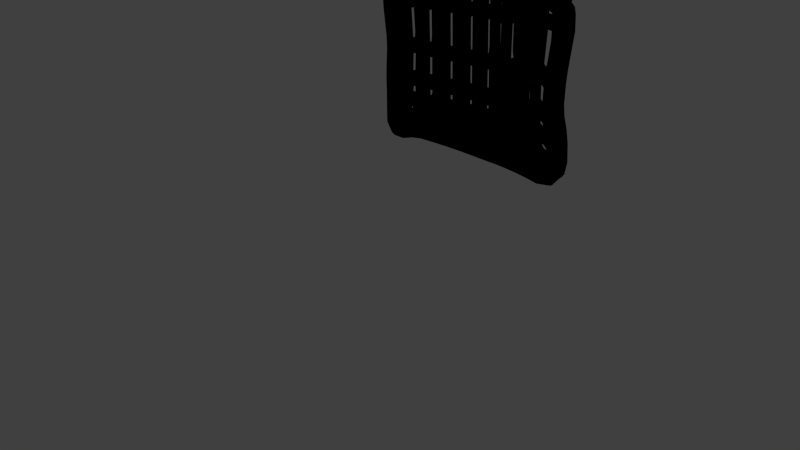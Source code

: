 # Source: bread.blend  (saved by Blender 2.76.0; exported with 4.5.12 LTS)
import bpy
from mathutils import Matrix  # noqa: F401  (used for matrix-valued properties, if any)

bpy.ops.wm.read_factory_settings(use_empty=True)
scene = bpy.context.scene
scene.name = 'Scene'

# ---- collections
col_collection_1 = bpy.data.collections.new('Collection 1'); scene.collection.children.link(col_collection_1)

# ---- materials (node trees are filled in below, after node groups)
mat_material_002 = bpy.data.materials.new('Material.002')
mat_material_002.alpha_threshold = 0.0
mat_material_002.use_transparent_shadow = False
mat_material_002.roughness = 0.5

# ---- material node trees
mat_material_002.use_nodes = True; mat_material_002.node_tree.nodes.clear()
_N = mat_material_002.node_tree.nodes; _L = mat_material_002.node_tree.links
n0 = _N.new('NodeUndefined'); n0.name = 'Output'; n0.location = (300, 300)
n0.inputs[1].default_value = 1.0
n1 = _N.new('NodeUndefined'); n1.name = 'Texture'; n1.location = (-341, 356)
n1.inputs[0].default_value = (0.0, 0.0, 0.0)
n2 = _N.new('NodeUndefined'); n2.name = 'Material'; n2.location = (29, 410)
n2.inputs[0].default_value = (0.8, 0.8, 0.8, 1.0)
n2.inputs[1].default_value = (1.0, 1.0, 1.0, 1.0)
n2.inputs[2].default_value = 1.0
_L.new(n2.outputs[0], n0.inputs[0])
_L.new(n1.outputs[1], n2.inputs[3])

# ---- world
world_world = bpy.data.worlds.new('World'); scene.world = world_world
world_world.color = (0.05088, 0.05088, 0.05088)
world_world.use_sun_shadow = False
world_world.sun_shadow_jitter_overblur = 0.0
world_world.cycles.sampling_method = 'MANUAL'
world_world.cycles.sample_map_resolution = 256

# ---- cameras
cam_camera = bpy.data.cameras.new('Camera')
cam_camera.clip_end = 100.0
cam_camera.lens = 35.0
cam_camera.sensor_width = 32.0
cam_camera.sensor_height = 18.0
cam_camera.ortho_scale = 7.314
cam_camera.dof.focus_distance = 0.0
cam_camera.dof.aperture_fstop = 128.0

# ---- lights
light_spot = bpy.data.lights.new('Spot', 'SPOT')
light_spot.transmission_factor = 0.0
light_spot.energy = 100.0
light_spot.shadow_buffer_clip_start = 0.5
light_spot.shadow_soft_size = 0.1
light_spot.shadow_maximum_resolution = 0.006
light_spot.use_absolute_resolution = True
light_spot.cycles.use_multiple_importance_sampling = False
light_hemi = bpy.data.lights.new('Hemi', 'SUN')
light_hemi.transmission_factor = 0.0
light_hemi.angle = 0.1993
light_hemi.energy = 1.0
light_hemi.shadow_buffer_clip_start = 0.5
light_hemi.shadow_soft_size = 0.1
light_hemi.shadow_cascade_max_distance = 1000.0
light_hemi.cycles.use_multiple_importance_sampling = False

# ---- meshes
me_plane = bpy.data.meshes.new('Plane')
me_plane.from_pydata([(-7.075, -6.385, -0.1017), (7.05, -6.85, -0.3545), (-6.069, 6.287, -0.1127), (6.426, 6.151, -0.3362), (-7.058, 2.795, -0.09696), (-6.747, -0.09387, -0.1041), (-6.986, -2.537, -0.1012), (-4.436, -6.215, -0.1488), (0.2503, -6.22, -0.2326), (3.622, -6.359, -0.2929), (6.915, -2.54, -0.3497), (7.025, -0.3516, -0.3505), (7.548, 3.074, -0.358), (4.02, 6.947, -0.2928), (0.2946, 6.666, -0.2263), (-3.767, 7.207, -0.1534), (1.948, 6.813, -0.614), (4.014, 6.948, -0.6508), (5.267, 6.514, -0.6735), (0.2439, -6.22, -0.5906), (-1.948, -6.182, -0.5514), (-4.442, -6.215, -0.5068), (3.572, -2.61, -0.29), (3.646, -0.142, -0.2899), (-6.25, -6.726, -0.4748), (7.12, 5.207, -0.3491), (-6.364, 5.167, -0.1081), (-6.993, -2.537, -0.4592), (-6.753, -0.09368, -0.4622), (-7.065, 2.795, -0.455), (-6.99, 3.997, -0.09753), (7.311, 4.185, -0.3531), (-6.996, 3.997, -0.4556), (-6.076, 6.288, -0.4708), (-4.907, 6.897, -0.4914), (-4.9, 6.897, -0.1333), (-6.244, -6.726, -0.1167), (6.42, 6.151, -0.6943), (7.114, 5.207, -0.7072), (-7.081, -6.385, -0.4597), (-7.068, -5.354, -0.4594), (1.781, -5.206, -0.6176), (-1.942, -6.182, -0.1934), (-1.66, 6.899, -0.1912), (5.311, -5.427, -0.6808), (3.605, -5.286, -0.6502), (7.435, -6.251, -0.7192), (5.272, -4.139, -0.6794), (5.455, 4.244, -0.6781), (1.836, -6.295, -0.261), (1.954, 6.813, -0.2559), (5.51, 3.075, -0.6797), (7.305, 4.186, -0.7112), (5.268, -0.1801, -0.6771), (5.182, -2.609, -0.6769), (3.639, -0.1418, -0.648), (5.356, -6.531, -0.324), (5.273, 6.514, -0.3154), (5.274, -0.1803, -0.3191), (5.517, 3.075, -0.3216), (3.565, -2.61, -0.648), (5.461, 4.244, -0.32), (-6.995, -4.143, -0.1019), (7.341, -4.163, -0.3582), (3.593, -4.049, -0.6493), (7.542, 3.075, -0.716), (3.599, -4.049, -0.2913), (7.018, -0.3514, -0.7085), (6.909, -2.54, -0.7078), (7.335, -4.163, -0.7163), (-7.062, -5.354, -0.1014), (7.442, -6.251, -0.3611), (3.615, -6.359, -0.651), (1.83, -6.295, -0.619), (3.611, -5.286, -0.2921), (7.043, -6.85, -0.7125), (5.349, -6.53, -0.6821), (1.788, -5.206, -0.2595), (-7.075, -6.385, -0.1017), (-7.054, -5.354, 0.3446), (-7.067, -6.385, 0.3443), (5.364, -6.531, 0.122), (7.058, -6.85, 0.0915), (7.128, 5.206, 0.09684), (6.434, 6.151, 0.1098), (-4.908, 6.937, 0.3542), (-6.061, 6.287, 0.3332), (-6.982, 3.997, 0.3484), (-7.051, 2.795, 0.349), (-6.739, -0.09411, 0.3419), (-6.978, -2.537, 0.3448), (-6.236, -6.727, 0.3292), (-4.428, -6.215, 0.2972), (-1.934, -6.183, 0.2526), (0.2583, -6.221, 0.2134), (1.844, -6.295, 0.185), (3.63, -6.359, 0.1531), (7.349, -4.164, 0.08776), (6.923, -2.541, 0.09626), (7.033, -0.3518, 0.0955), (7.556, 3.074, 0.08802), (5.289, 6.536, 0.1529), (4.029, 6.95, 0.1555), (1.962, 6.813, 0.1905), (0.3042, 6.703, 0.2606), (-1.644, 6.945, 0.304), (-3.762, 7.262, 0.3433), (-3.519, 5.493, 0.2874), (-3.533, -4.022, 0.2824), (-3.546, -2.522, 0.2835), (-3.499, -0.2108, 0.2839), (-3.499, 2.983, 0.2856), (0.3007, 5.369, 0.219), (0.2392, -3.939, 0.215), (0.2252, -2.478, 0.2161), (0.2516, -0.1417, 0.2169), (0.2754, 3.052, 0.2182), (3.852, 5.475, 0.1556), (3.607, -4.05, 0.1547), (3.58, -2.61, 0.156), (3.654, -0.1422, 0.156), (3.758, 3.092, 0.1559), (-5.256, -2.529, 0.314), (-5.113, -0.1527, 0.3128), (-5.268, 2.889, 0.3172), (-1.585, -2.493, 0.2484), (-1.55, -0.1749, 0.249), (-1.537, 3.019, 0.2506), (1.726, -2.494, 0.1892), (1.755, -0.1419, 0.19), (1.761, 3.065, 0.1916), (5.197, -2.609, 0.1271), (5.282, -0.1806, 0.1269), (5.525, 3.074, 0.1243), (7.319, 4.185, 0.09286), (-6.356, 5.166, 0.3379), (-3.509, 4.27, 0.2865), (0.2883, 4.24, 0.2186), (3.768, 4.294, 0.1564), (1.895, 5.426, 0.1905), (-1.534, 5.429, 0.2518), (-4.931, 5.358, 0.3125), (5.512, 5.301, 0.1258), (5.469, 4.244, 0.126), (-5.239, 4.134, 0.3174), (-1.536, 4.255, 0.2512), (1.809, 4.274, 0.1914), (-5.254, -4.083, 0.3131), (-1.572, -3.976, 0.2474), (1.74, -3.952, 0.1882), (5.286, -4.14, 0.1247), (-6.988, -4.144, 0.3441), (7.449, -6.251, 0.08483), (-4.003, -5.189, 0.2902), (0.2494, -5.161, 0.2142), (3.619, -5.286, 0.1538), (-5.797, -5.496, 0.3221), (-1.766, -5.157, 0.2502), (1.796, -5.207, 0.1865), (5.326, -5.428, 0.1232), (-7.067, -6.385, 0.3443), (-7.062, -5.354, -0.1014), (-7.075, -6.385, -0.1017), (7.12, 5.207, -0.3491), (6.426, 6.151, -0.3362), (-4.9, 6.897, -0.1333), (-6.069, 6.287, -0.1127), (-6.99, 3.997, -0.09753), (-7.058, 2.795, -0.09696), (-6.747, -0.09387, -0.1041), (-6.986, -2.537, -0.1012), (-6.244, -6.726, -0.1167), (-4.436, -6.215, -0.1488), (-1.942, -6.182, -0.1934), (0.2503, -6.22, -0.2326), (5.273, 6.514, -0.3154), (4.02, 6.947, -0.2928), (1.954, 6.813, -0.2559), (0.2946, 6.666, -0.2263), (-1.66, 6.899, -0.1912), (-3.767, 7.207, -0.1534), (3.599, -4.049, -0.2913), (3.572, -2.61, -0.29), (3.646, -0.142, -0.2899), (5.274, -0.1803, -0.3191), (5.517, 3.075, -0.3216), (7.311, 4.185, -0.3531), (-6.364, 5.167, -0.1081), (5.461, 4.244, -0.32), (1.836, -6.295, -0.261), (-6.995, -4.143, -0.1019), (3.611, -5.286, -0.2921), (1.788, -5.206, -0.2595), (0.2882, 6.666, -0.5844), (-1.666, 6.9, -0.5493), (-3.773, 7.207, -0.5115), (-3.533, 5.494, -0.5167), (-3.548, -4.021, -0.5216), (-3.56, -2.521, -0.5206), (-3.513, -0.2103, -0.5202), (-3.513, 2.983, -0.5184), (0.2863, 5.37, -0.585), (0.2249, -3.938, -0.589), (0.2108, -2.478, -0.588), (0.2372, -0.1412, -0.5872), (0.261, 3.052, -0.5859), (3.837, 5.475, -0.6485), (3.593, -4.049, -0.6493), (3.565, -2.61, -0.648), (3.639, -0.1418, -0.648), (3.744, 3.092, -0.6481), (-5.27, -2.529, -0.49), (-5.127, -0.1522, -0.4913), (-5.282, 2.89, -0.4868), (-1.599, -2.493, -0.5556), (-1.564, -0.1744, -0.555), (-1.552, 3.019, -0.5535), (1.712, -2.494, -0.6148), (1.74, -0.1415, -0.6141), (1.747, 3.066, -0.6124), (5.268, -0.1801, -0.6771), (5.51, 3.075, -0.6797), (7.305, 4.186, -0.7112), (-6.371, 5.167, -0.4661), (-3.523, 4.271, -0.5175), (0.274, 4.241, -0.5854), (3.754, 4.294, -0.6476), (1.881, 5.426, -0.6135), (-1.548, 5.429, -0.5522), (-4.946, 5.358, -0.4915), (5.497, 5.301, -0.6782), (5.455, 4.244, -0.6781), (-5.253, 4.134, -0.4867), (-1.55, 4.255, -0.5528), (1.795, 4.274, -0.6126), (-5.269, -4.082, -0.4909), (-1.587, -3.976, -0.5567), (1.83, -6.295, -0.619), (1.726, -3.952, -0.6159), (-7.002, -4.143, -0.4599), (-4.017, -5.189, -0.5139), (0.2351, -5.16, -0.5899), (3.605, -5.286, -0.6502), (-5.811, -5.496, -0.482), (-1.78, -5.157, -0.5539), (1.781, -5.206, -0.6176)], [], [(215, 216, 205, 204), (214, 215, 204, 203), (236, 214, 203, 202), (212, 213, 200, 199), (211, 212, 199, 198), (235, 211, 198, 197), (227, 16, 17, 206), (228, 194, 193, 201), (229, 34, 195, 196), (230, 18, 37, 38), (72, 45, 44, 76), (76, 44, 46, 75), (73, 41, 45, 72), (44, 47, 69, 46), (45, 64, 47, 44), (64, 60, 54, 47), (60, 55, 53, 54), (51, 48, 52, 65), (53, 51, 65, 67), (54, 53, 67, 68), (47, 54, 68, 69), (15, 43, 179, 180), (26, 2, 166, 187), (14, 50, 177, 178), (0, 70, 161, 162), (77, 49, 189, 192), (25, 31, 186, 163), (13, 57, 175, 176), (23, 22, 182, 183), (59, 58, 184, 185), (22, 66, 181, 182), (58, 23, 183, 184), (61, 59, 185, 188), (31, 61, 188, 186), (30, 26, 187, 167), (8, 42, 173, 174), (7, 36, 171, 172), (66, 74, 191, 181), (70, 62, 190, 161), (6, 5, 169, 170), (36, 0, 162, 171), (5, 4, 168, 169), (43, 14, 178, 179), (50, 13, 176, 177), (35, 15, 180, 165), (57, 3, 164, 175), (4, 30, 167, 168), (42, 7, 172, 173), (74, 77, 192, 191), (49, 8, 174, 189), (2, 35, 165, 166), (62, 6, 170, 190), (3, 25, 163, 164), (142, 83, 84, 101), (141, 107, 106, 85), (140, 112, 104, 105), (139, 117, 102, 103), (147, 108, 109, 122), (122, 109, 110, 123), (123, 110, 111, 124), (148, 113, 114, 125), (125, 114, 115, 126), (126, 115, 116, 127), (149, 118, 119, 128), (128, 119, 120, 129), (129, 120, 121, 130), (150, 97, 98, 131), (131, 98, 99, 132), (132, 99, 100, 133), (146, 138, 117, 139), (145, 137, 112, 140), (144, 136, 107, 141), (143, 134, 83, 142), (133, 100, 134, 143), (124, 111, 136, 144), (127, 116, 137, 145), (130, 121, 138, 146), (88, 124, 144, 87), (87, 144, 141, 135), (89, 123, 124, 88), (90, 122, 123, 89), (151, 147, 122, 90), (135, 141, 85, 86), (111, 127, 145, 136), (136, 145, 140, 107), (110, 126, 127, 111), (109, 125, 126, 110), (108, 148, 125, 109), (107, 140, 105, 106), (116, 130, 146, 137), (137, 146, 139, 112), (115, 129, 130, 116), (114, 128, 129, 115), (113, 149, 128, 114), (112, 139, 103, 104), (121, 133, 143, 138), (138, 143, 142, 117), (120, 132, 133, 121), (119, 131, 132, 120), (118, 150, 131, 119), (117, 142, 101, 102), (155, 159, 150, 118), (154, 158, 149, 113), (153, 157, 148, 108), (79, 156, 147, 151), (159, 152, 97, 150), (158, 155, 118, 149), (157, 154, 113, 148), (156, 153, 108, 147), (91, 92, 153, 156), (93, 94, 154, 157), (95, 96, 155, 158), (81, 82, 152, 159), (80, 91, 156, 79), (92, 93, 157, 153), (94, 95, 158, 154), (96, 81, 159, 155), (50, 14, 104, 103), (2, 26, 135, 86), (56, 1, 82, 81), (43, 15, 106, 105), (25, 3, 84, 83), (6, 62, 151, 90), (35, 2, 86, 85), (9, 56, 81, 96), (8, 49, 95, 94), (71, 63, 97, 152), (7, 42, 93, 92), (30, 4, 88, 87), (3, 57, 101, 84), (15, 35, 85, 106), (13, 50, 103, 102), (14, 43, 105, 104), (4, 5, 89, 88), (0, 36, 91, 80), (5, 6, 90, 89), (62, 70, 79, 151), (36, 7, 92, 91), (1, 71, 152, 82), (42, 8, 94, 93), (26, 30, 87, 135), (49, 9, 96, 95), (12, 31, 134, 100), (0, 78, 160, 80), (63, 10, 98, 97), (10, 11, 99, 98), (11, 12, 100, 99), (57, 13, 102, 101), (31, 25, 83, 134), (70, 0, 80, 79), (162, 161, 40, 39), (1, 56, 76, 75), (188, 185, 221, 231), (49, 77, 41, 73), (171, 162, 39, 24), (186, 188, 231, 222), (179, 178, 193, 194), (22, 23, 55, 60), (177, 176, 17, 16), (58, 59, 51, 53), (165, 180, 195, 34), (191, 192, 245, 242), (12, 11, 67, 65), (173, 172, 21, 20), (66, 22, 60, 64), (180, 179, 194, 195), (189, 174, 19, 237), (23, 58, 53, 55), (11, 10, 68, 67), (175, 164, 37, 18), (178, 177, 16, 193), (59, 61, 48, 51), (10, 63, 69, 68), (31, 12, 65, 52), (187, 166, 33, 223), (176, 175, 18, 17), (61, 31, 52, 48), (192, 189, 237, 245), (9, 49, 73, 72), (183, 182, 208, 209), (163, 186, 222, 38), (174, 173, 20, 19), (182, 181, 207, 208), (181, 191, 242, 207), (71, 1, 75, 46), (172, 171, 24, 21), (74, 66, 64, 45), (184, 183, 209, 220), (170, 169, 28, 27), (169, 168, 29, 28), (190, 170, 27, 239), (168, 167, 32, 29), (167, 187, 223, 32), (161, 190, 239, 40), (77, 74, 45, 41), (63, 71, 46, 69), (166, 165, 34, 33), (56, 9, 72, 76), (185, 184, 220, 221), (164, 163, 38, 37), (238, 217, 208, 207), (217, 218, 209, 208), (218, 219, 210, 209), (234, 227, 206, 226), (233, 228, 201, 225), (232, 229, 196, 224), (231, 230, 38, 222), (213, 232, 224, 200), (216, 233, 225, 205), (219, 234, 226, 210), (29, 32, 232, 213), (32, 223, 229, 232), (28, 29, 213, 212), (27, 28, 212, 211), (239, 27, 211, 235), (223, 33, 34, 229), (200, 224, 233, 216), (224, 196, 228, 233), (199, 200, 216, 215), (198, 199, 215, 214), (197, 198, 214, 236), (196, 195, 194, 228), (205, 225, 234, 219), (225, 201, 227, 234), (204, 205, 219, 218), (203, 204, 218, 217), (202, 203, 217, 238), (201, 193, 16, 227), (210, 226, 231, 221), (226, 206, 230, 231), (209, 210, 221, 220), (206, 17, 18, 230), (241, 202, 238, 245), (240, 197, 236, 244), (40, 239, 235, 243), (245, 238, 207, 242), (244, 236, 202, 241), (243, 235, 197, 240), (24, 243, 240, 21), (20, 244, 241, 19), (39, 40, 243, 24), (21, 240, 244, 20), (19, 241, 245, 237)])
_k = {(79, 80): 1.0, (81, 82): 1.0, (83, 84): 1.0, (85, 86): 1.0, (87, 88): 1.0, (88, 89): 1.0, (89, 90): 1.0, (91, 92): 1.0, (93, 94): 1.0, (95, 96): 1.0, (97, 98): 1.0, (98, 99): 1.0, (99, 100): 1.0, (101, 102): 1.0, (103, 104): 1.0, (105, 106): 1.0, (83, 134): 1.0, (86, 135): 1.0, (87, 135): 1.0, (100, 134): 1.0, (85, 106): 1.0, (80, 91): 1.0, (92, 93): 1.0, (104, 105): 1.0, (94, 95): 1.0, (102, 103): 1.0, (81, 96): 1.0, (84, 101): 1.0, (90, 151): 1.0, (97, 152): 1.0, (79, 151): 1.0, (82, 152): 1.0}
me_plane.attributes.new('crease_edge', 'FLOAT', 'EDGE').data.foreach_set('value', [_k.get((min(e.vertices), max(e.vertices)), 0.0) for e in me_plane.edges])
_uv = me_plane.uv_layers.new(name='UVMap')
_uv.uv.foreach_set('vector', [0.1734, 0.3727, 0.1789, 0.5345, 0.227, 0.5337, 0.2219, 0.3702, 0.1706, 0.2528, 0.1734, 0.3727, 0.2219, 0.3702, 0.2187, 0.2493, 0.1707, 0.1771, 0.1706, 0.2528, 0.2187, 0.2493, 0.2183, 0.175, 0.07847, 0.3761, 0.07939, 0.5257, 0.1265, 0.5328, 0.121, 0.3733, 0.07447, 0.2552, 0.07847, 0.3761, 0.121, 0.3733, 0.1189, 0.2544, 0.07554, 0.1767, 0.07447, 0.2552, 0.1189, 0.2544, 0.1196, 0.1782, 0.2737, 0.6452, 0.2703, 0.7185, 0.3161, 0.7272, 0.3231, 0.6437, 0.1831, 0.6495, 0.1769, 0.7205, 0.2232, 0.7131, 0.232, 0.6451, 0.09153, 0.643, 0.09093, 0.7289, 0.1293, 0.7316, 0.1297, 0.6516, 0.3632, 0.6324, 0.3493, 0.7036, 0.3759, 0.6827, 0.3901, 0.6519, 0.3051, 0.04989, 0.3059, 0.1041, 0.3494, 0.09778, 0.3507, 0.04612, 0.3507, 0.04612, 0.3494, 0.09778, 0.4021, 0.05032, 0.3878, 0.02979, 0.2601, 0.05376, 0.2589, 0.1094, 0.3059, 0.1041, 0.3051, 0.04989, 0.3494, 0.09778, 0.3486, 0.1592, 0.4003, 0.1597, 0.4021, 0.05032, 0.3059, 0.1041, 0.3059, 0.1638, 0.3486, 0.1592, 0.3494, 0.09778, 0.3059, 0.1638, 0.3063, 0.2353, 0.3475, 0.2339, 0.3486, 0.1592, 0.3063, 0.2353, 0.3113, 0.361, 0.3526, 0.356, 0.3475, 0.2339, 0.3626, 0.5214, 0.362, 0.5803, 0.4024, 0.6017, 0.4033, 0.5146, 0.3526, 0.356, 0.3626, 0.5214, 0.4033, 0.5146, 0.3959, 0.3464, 0.3475, 0.2339, 0.3526, 0.356, 0.3959, 0.3464, 0.3908, 0.2379, 0.3486, 0.1592, 0.3475, 0.2339, 0.3908, 0.2379, 0.4003, 0.1597, 0.1238, 0.7339, 0.1778, 0.7211, 0.1778, 0.7211, 0.1238, 0.7339, 0.04277, 0.6405, 0.05009, 0.6909, 0.05009, 0.6909, 0.04277, 0.6405, 0.2241, 0.7138, 0.2712, 0.7191, 0.2712, 0.7191, 0.2241, 0.7138, 0.02461, 0.06125, 0.02711, 0.1019, 0.02711, 0.1019, 0.02461, 0.06125, 0.2597, 0.1101, 0.261, 0.05443, 0.261, 0.05443, 0.2597, 0.1101, 0.3909, 0.6528, 0.4032, 0.6024, 0.4032, 0.6024, 0.3909, 0.6528, 0.3187, 0.7269, 0.3501, 0.7042, 0.3501, 0.7042, 0.3154, 0.7283, 0.3122, 0.3617, 0.3072, 0.2361, 0.3072, 0.2361, 0.3122, 0.3617, 0.3634, 0.5221, 0.3534, 0.3568, 0.3534, 0.3568, 0.3634, 0.5221, 0.3072, 0.2361, 0.3068, 0.1645, 0.3068, 0.1645, 0.3072, 0.2361, 0.3534, 0.3568, 0.3122, 0.3617, 0.3122, 0.3617, 0.3534, 0.3568, 0.3628, 0.5809, 0.3634, 0.5221, 0.3634, 0.5221, 0.3628, 0.5809, 0.4032, 0.6024, 0.3628, 0.5809, 0.3628, 0.5809, 0.4032, 0.6024, 0.02612, 0.5777, 0.04277, 0.6405, 0.04277, 0.6405, 0.02612, 0.5777, 0.2198, 0.05997, 0.1627, 0.05394, 0.1627, 0.05394, 0.2198, 0.05997, 0.09888, 0.05583, 0.05281, 0.03587, 0.05281, 0.03587, 0.09888, 0.05583, 0.3068, 0.1645, 0.3068, 0.1048, 0.3068, 0.1048, 0.3068, 0.1645, 0.02711, 0.1019, 0.0275, 0.1618, 0.0275, 0.1618, 0.02711, 0.1019, 0.03278, 0.2596, 0.03519, 0.3761, 0.03519, 0.3761, 0.03278, 0.2596, 0.05281, 0.03587, 0.02461, 0.06125, 0.02461, 0.06125, 0.05281, 0.03587, 0.03519, 0.3761, 0.02409, 0.5162, 0.02409, 0.5162, 0.03519, 0.3761, 0.1778, 0.7211, 0.2241, 0.7138, 0.2241, 0.7138, 0.1778, 0.7211, 0.2712, 0.7191, 0.3187, 0.7269, 0.3154, 0.7283, 0.2712, 0.7191, 0.09182, 0.7296, 0.1238, 0.7339, 0.1238, 0.7339, 0.09182, 0.7296, 0.3501, 0.7042, 0.3767, 0.6833, 0.3767, 0.6833, 0.3501, 0.7042, 0.02409, 0.5162, 0.02612, 0.5777, 0.02612, 0.5777, 0.02409, 0.5162, 0.1627, 0.05394, 0.09888, 0.05583, 0.09888, 0.05583, 0.1627, 0.05394, 0.3068, 0.1048, 0.2597, 0.1101, 0.2597, 0.1101, 0.3068, 0.1048, 0.261, 0.05443, 0.2198, 0.05997, 0.2198, 0.05997, 0.261, 0.05443, 0.05009, 0.6909, 0.09182, 0.7296, 0.09182, 0.7296, 0.05009, 0.6909, 0.0275, 0.1618, 0.03278, 0.2596, 0.03278, 0.2596, 0.0275, 0.1618, 0.3767, 0.6833, 0.3909, 0.6528, 0.3909, 0.6528, 0.3767, 0.6833, 0.365, 0.6339, 0.3919, 0.6536, 0.3776, 0.6841, 0.351, 0.705, 0.09354, 0.6447, 0.1317, 0.6533, 0.1249, 0.7346, 0.09293, 0.7305, 0.1851, 0.6511, 0.234, 0.6466, 0.2252, 0.7146, 0.1789, 0.722, 0.2757, 0.6466, 0.325, 0.6452, 0.316, 0.7276, 0.2722, 0.7199, 0.07738, 0.1784, 0.1215, 0.1797, 0.1208, 0.2561, 0.07635, 0.2569, 0.07635, 0.2569, 0.1208, 0.2561, 0.123, 0.375, 0.08041, 0.3779, 0.08041, 0.3779, 0.123, 0.375, 0.1285, 0.5345, 0.08138, 0.5275, 0.1726, 0.1786, 0.2202, 0.1765, 0.2207, 0.2509, 0.1726, 0.2543, 0.1726, 0.2543, 0.2207, 0.2509, 0.2239, 0.3717, 0.1754, 0.3743, 0.1754, 0.3743, 0.2239, 0.3717, 0.229, 0.5352, 0.1809, 0.5361, 0.2596, 0.1727, 0.3078, 0.1654, 0.3082, 0.2369, 0.2603, 0.2464, 0.2603, 0.2464, 0.3082, 0.2369, 0.3133, 0.3626, 0.2639, 0.3675, 0.2639, 0.3675, 0.3133, 0.3626, 0.3202, 0.528, 0.2682, 0.5324, 0.3505, 0.1609, 0.4022, 0.1614, 0.3927, 0.2396, 0.3494, 0.2355, 0.3494, 0.2355, 0.3927, 0.2396, 0.3977, 0.3481, 0.3545, 0.3576, 0.3545, 0.3576, 0.3977, 0.3481, 0.405, 0.5163, 0.3645, 0.523, 0.2716, 0.5917, 0.3213, 0.5884, 0.325, 0.6452, 0.2757, 0.6466, 0.1834, 0.5958, 0.2319, 0.593, 0.234, 0.6466, 0.1851, 0.6511, 0.08393, 0.587, 0.1304, 0.5962, 0.1317, 0.6533, 0.09354, 0.6447, 0.3638, 0.5818, 0.4042, 0.6033, 0.3919, 0.6536, 0.365, 0.6339, 0.3645, 0.523, 0.405, 0.5163, 0.4042, 0.6033, 0.3638, 0.5818, 0.08138, 0.5275, 0.1285, 0.5345, 0.1304, 0.5962, 0.08393, 0.587, 0.1809, 0.5361, 0.229, 0.5352, 0.2319, 0.593, 0.1834, 0.5958, 0.2682, 0.5324, 0.3202, 0.528, 0.3213, 0.5884, 0.2716, 0.5917, 0.02518, 0.5172, 0.08138, 0.5275, 0.08393, 0.587, 0.02721, 0.5787, 0.02721, 0.5787, 0.08393, 0.587, 0.09354, 0.6447, 0.04388, 0.6415, 0.03624, 0.3771, 0.08041, 0.3779, 0.08138, 0.5275, 0.02518, 0.5172, 0.0338, 0.2606, 0.07635, 0.2569, 0.08041, 0.3779, 0.03624, 0.3771, 0.0285, 0.1628, 0.07738, 0.1784, 0.07635, 0.2569, 0.0338, 0.2606, 0.04388, 0.6415, 0.09354, 0.6447, 0.09293, 0.7305, 0.05119, 0.6919, 0.1285, 0.5345, 0.1809, 0.5361, 0.1834, 0.5958, 0.1304, 0.5962, 0.1304, 0.5962, 0.1834, 0.5958, 0.1851, 0.6511, 0.1317, 0.6533, 0.123, 0.375, 0.1754, 0.3743, 0.1809, 0.5361, 0.1285, 0.5345, 0.1208, 0.2561, 0.1726, 0.2543, 0.1754, 0.3743, 0.123, 0.375, 0.1215, 0.1797, 0.1726, 0.1786, 0.1726, 0.2543, 0.1208, 0.2561, 0.1317, 0.6533, 0.1851, 0.6511, 0.1789, 0.722, 0.1249, 0.7346, 0.229, 0.5352, 0.2682, 0.5324, 0.2716, 0.5917, 0.2319, 0.593, 0.2319, 0.593, 0.2716, 0.5917, 0.2757, 0.6466, 0.234, 0.6466, 0.2239, 0.3717, 0.2639, 0.3675, 0.2682, 0.5324, 0.229, 0.5352, 0.2207, 0.2509, 0.2603, 0.2464, 0.2639, 0.3675, 0.2239, 0.3717, 0.2202, 0.1765, 0.2596, 0.1727, 0.2603, 0.2464, 0.2207, 0.2509, 0.234, 0.6466, 0.2757, 0.6466, 0.2722, 0.7199, 0.2252, 0.7146, 0.3202, 0.528, 0.3645, 0.523, 0.3638, 0.5818, 0.3213, 0.5884, 0.3213, 0.5884, 0.3638, 0.5818, 0.365, 0.6339, 0.325, 0.6452, 0.3133, 0.3626, 0.3545, 0.3576, 0.3645, 0.523, 0.3202, 0.528, 0.3082, 0.2369, 0.3494, 0.2355, 0.3545, 0.3576, 0.3133, 0.3626, 0.3078, 0.1654, 0.3505, 0.1609, 0.3494, 0.2355, 0.3082, 0.2369, 0.325, 0.6452, 0.365, 0.6339, 0.351, 0.705, 0.316, 0.7276, 0.3078, 0.1057, 0.3512, 0.09941, 0.3505, 0.1609, 0.3078, 0.1654, 0.2205, 0.1158, 0.2608, 0.1109, 0.2596, 0.1727, 0.2202, 0.1765, 0.1104, 0.1221, 0.1679, 0.12, 0.1726, 0.1786, 0.1215, 0.1797, 0.02811, 0.1028, 0.06514, 0.1083, 0.07738, 0.1784, 0.0285, 0.1628, 0.3512, 0.09941, 0.4039, 0.05198, 0.4022, 0.1614, 0.3505, 0.1609, 0.2608, 0.1109, 0.3078, 0.1057, 0.3078, 0.1654, 0.2596, 0.1727, 0.1679, 0.12, 0.2205, 0.1158, 0.2202, 0.1765, 0.1726, 0.1786, 0.06514, 0.1083, 0.1104, 0.1221, 0.1215, 0.1797, 0.07738, 0.1784, 0.05382, 0.03676, 0.09989, 0.05669, 0.1104, 0.1221, 0.06514, 0.1083, 0.1637, 0.05476, 0.2209, 0.06079, 0.2205, 0.1158, 0.1679, 0.12, 0.262, 0.05527, 0.307, 0.05145, 0.3078, 0.1057, 0.2608, 0.1109, 0.3526, 0.04774, 0.3896, 0.03145, 0.4039, 0.05198, 0.3512, 0.09941, 0.02561, 0.06216, 0.05382, 0.03676, 0.06514, 0.1083, 0.02811, 0.1028, 0.09989, 0.05669, 0.1637, 0.05476, 0.1679, 0.12, 0.1104, 0.1221, 0.2209, 0.06079, 0.262, 0.05527, 0.2608, 0.1109, 0.2205, 0.1158, 0.307, 0.05145, 0.3526, 0.04774, 0.3512, 0.09941, 0.3078, 0.1057, 0.468, 0.8779, 0.4825, 0.8804, 0.4825, 0.9068, 0.468, 0.9021, 0.5879, 0.9159, 0.591, 0.9133, 0.591, 0.8861, 0.5879, 0.8887, 0.1418, 0.8776, 0.1507, 0.8776, 0.1507, 0.9057, 0.1418, 0.9057, 0.5013, 0.8768, 0.5102, 0.8802, 0.5103, 0.9071, 0.5013, 0.9037, 0.09917, 0.8758, 0.1075, 0.8758, 0.1075, 0.9022, 0.09917, 0.9022, 0.5403, 0.922, 0.531, 0.908, 0.531, 0.8809, 0.5403, 0.8948, 0.482, 0.9034, 0.4765, 0.8871, 0.4765, 0.9199, 0.4821, 0.9394, 0.1327, 0.8776, 0.1418, 0.8776, 0.1418, 0.9057, 0.1328, 0.9057, 0.5978, 0.8912, 0.6123, 0.8912, 0.6123, 0.9272, 0.5978, 0.9272, 0.1558, 0.8781, 0.165, 0.8781, 0.165, 0.9055, 0.1558, 0.9055, 0.5627, 0.8779, 0.5855, 0.8779, 0.5855, 0.9139, 0.5627, 0.9139, 0.5827, 0.9289, 0.5678, 0.9167, 0.5678, 0.8896, 0.5827, 0.9017, 0.2035, 0.8743, 0.2114, 0.8808, 0.2114, 0.9062, 0.2035, 0.8985, 0.4995, 0.8772, 0.5105, 0.8797, 0.5106, 0.9158, 0.4995, 0.9139, 0.2166, 0.8861, 0.2243, 0.8766, 0.2243, 0.9008, 0.2145, 0.9121, 0.4825, 0.8804, 0.5013, 0.8768, 0.5013, 0.9037, 0.4825, 0.9068, 0.5678, 0.9167, 0.5542, 0.9167, 0.5542, 0.8896, 0.5678, 0.8896, 0.5305, 0.8868, 0.5452, 0.8779, 0.5452, 0.9139, 0.5305, 0.9228, 0.5542, 0.9167, 0.5403, 0.922, 0.5403, 0.8948, 0.5542, 0.8896, 0.531, 0.908, 0.5233, 0.908, 0.5233, 0.8809, 0.531, 0.8809, 0.5452, 0.8779, 0.5627, 0.8779, 0.5627, 0.9139, 0.5452, 0.9139, 0.1531, 0.8781, 0.1558, 0.8781, 0.1558, 0.9055, 0.1532, 0.9055, 0.5855, 0.8779, 0.6059, 0.8896, 0.6059, 0.9256, 0.5855, 0.9139, 0.591, 0.9133, 0.5827, 0.9289, 0.5827, 0.9017, 0.591, 0.8861, 0.1234, 0.8777, 0.1327, 0.8776, 0.1328, 0.9057, 0.1235, 0.9057, 0.1967, 0.8782, 0.2015, 0.8782, 0.2015, 0.9057, 0.1896, 0.9076, 0.02461, 0.06125, 0.02461, 0.06125, 0.02561, 0.06216, 0.02561, 0.06216, 0.165, 0.8781, 0.1721, 0.8781, 0.1721, 0.9056, 0.165, 0.9055, 0.1721, 0.8781, 0.1817, 0.8781, 0.1817, 0.9056, 0.1721, 0.9056, 0.1817, 0.8781, 0.1967, 0.8782, 0.1896, 0.9076, 0.1817, 0.9056, 0.2114, 0.8808, 0.2166, 0.8861, 0.2145, 0.9121, 0.2114, 0.9062, 0.09104, 0.8715, 0.08985, 0.8773, 0.08985, 0.9037, 0.09104, 0.8979, 0.5233, 0.908, 0.5134, 0.9177, 0.5134, 0.8905, 0.5233, 0.8809, 0.5919, 0.9419, 0.59, 0.9324, 0.59, 0.9103, 0.5918, 0.9198, 0.1483, 0.9407, 0.1395, 0.9407, 0.1395, 0.9144, 0.1483, 0.9144, 0.3628, 0.5809, 0.3634, 0.5221, 0.3626, 0.5214, 0.362, 0.5803, 0.261, 0.05443, 0.2597, 0.1101, 0.2589, 0.1094, 0.2601, 0.05376, 0.6646, 0.9162, 0.6499, 0.9253, 0.6497, 0.8856, 0.6644, 0.8765, 0.4032, 0.6024, 0.3628, 0.5809, 0.362, 0.5803, 0.4024, 0.6017, 0.5071, 0.9312, 0.4882, 0.9346, 0.4883, 0.9094, 0.5071, 0.906, 0.3072, 0.2361, 0.3122, 0.3617, 0.3113, 0.361, 0.3063, 0.2353, 0.2302, 0.9308, 0.2192, 0.9416, 0.2208, 0.9159, 0.2303, 0.9056, 0.3534, 0.3568, 0.3634, 0.5221, 0.3626, 0.5214, 0.3526, 0.356, 0.5158, 0.9436, 0.5048, 0.9411, 0.505, 0.9068, 0.5159, 0.9093, 0.3068, 0.1048, 0.2597, 0.1101, 0.2589, 0.1094, 0.3059, 0.1041, 0.196, 0.9396, 0.1814, 0.9395, 0.1815, 0.914, 0.189, 0.916, 0.7049, 0.9155, 0.6821, 0.9159, 0.6819, 0.8761, 0.7046, 0.8757, 0.3068, 0.1645, 0.3072, 0.2361, 0.3063, 0.2353, 0.3059, 0.1638, 0.5159, 0.9349, 0.5071, 0.9312, 0.5071, 0.906, 0.516, 0.9097, 0.7398, 0.9265, 0.7253, 0.9268, 0.7251, 0.887, 0.7396, 0.8868, 0.3122, 0.3617, 0.3534, 0.3568, 0.3526, 0.356, 0.3113, 0.361, 0.1814, 0.9395, 0.1722, 0.9395, 0.1722, 0.9139, 0.1815, 0.914, 0.2174, 0.9346, 0.2095, 0.9279, 0.2096, 0.9027, 0.2175, 0.9094, 0.4882, 0.9346, 0.4738, 0.932, 0.4739, 0.9068, 0.4883, 0.9094, 0.3634, 0.5221, 0.3628, 0.5809, 0.362, 0.5803, 0.3626, 0.5214, 0.1722, 0.9395, 0.1651, 0.9394, 0.1651, 0.9139, 0.1722, 0.9139, 0.2008, 0.9396, 0.196, 0.9396, 0.189, 0.916, 0.2008, 0.9141, 0.5369, 0.9373, 0.5229, 0.9394, 0.5228, 0.9174, 0.5368, 0.9152, 0.2192, 0.9416, 0.2174, 0.9346, 0.2175, 0.9094, 0.2208, 0.9159, 0.3628, 0.5809, 0.4032, 0.6024, 0.4024, 0.6017, 0.362, 0.5803, 0.2597, 0.1101, 0.261, 0.05443, 0.2601, 0.05376, 0.2589, 0.1094, 0.1306, 0.9407, 0.1214, 0.9407, 0.1214, 0.9145, 0.1306, 0.9144, 0.3122, 0.3617, 0.3072, 0.2361, 0.3063, 0.2353, 0.3113, 0.361, 0.09884, 0.911, 0.1168, 0.9054, 0.1164, 0.931, 0.09843, 0.9366, 0.7253, 0.9268, 0.7049, 0.9155, 0.7046, 0.8757, 0.7251, 0.887, 0.3072, 0.2361, 0.3068, 0.1645, 0.3059, 0.1638, 0.3063, 0.2353, 0.3068, 0.1645, 0.3068, 0.1048, 0.3059, 0.1041, 0.3059, 0.1638, 0.1563, 0.9394, 0.1532, 0.9394, 0.1533, 0.9139, 0.1563, 0.9139, 0.6821, 0.9159, 0.6646, 0.9162, 0.6644, 0.8765, 0.6819, 0.8761, 0.3068, 0.1048, 0.3068, 0.1645, 0.3059, 0.1638, 0.3059, 0.1041, 0.3534, 0.3568, 0.3122, 0.3617, 0.3113, 0.361, 0.3526, 0.356, 0.5751, 0.9436, 0.5612, 0.9396, 0.5611, 0.9176, 0.5757, 0.9105, 0.5612, 0.9396, 0.5432, 0.9399, 0.5431, 0.9178, 0.5611, 0.9176, 0.5839, 0.9325, 0.5751, 0.9436, 0.5757, 0.9105, 0.5838, 0.9104, 0.5463, 0.93, 0.5459, 0.9397, 0.5458, 0.9177, 0.5462, 0.9079, 0.5423, 0.9407, 0.5364, 0.9284, 0.5363, 0.9063, 0.5422, 0.9187, 0.59, 0.9324, 0.5839, 0.9325, 0.5838, 0.9104, 0.59, 0.9103, 0.2597, 0.1101, 0.3068, 0.1048, 0.3059, 0.1041, 0.2589, 0.1094, 0.1651, 0.9394, 0.1563, 0.9394, 0.1563, 0.9139, 0.1651, 0.9139, 0.4888, 0.9272, 0.4944, 0.9437, 0.4945, 0.9094, 0.489, 0.8928, 0.1395, 0.9407, 0.1306, 0.9407, 0.1306, 0.9144, 0.1395, 0.9144, 0.3634, 0.5221, 0.3534, 0.3568, 0.3526, 0.356, 0.3626, 0.5214, 0.08918, 0.9124, 0.09748, 0.9111, 0.09707, 0.9367, 0.08877, 0.938, 0.2576, 0.1712, 0.2583, 0.2448, 0.3063, 0.2353, 0.3059, 0.1638, 0.2583, 0.2448, 0.2619, 0.366, 0.3113, 0.361, 0.3063, 0.2353, 0.2619, 0.366, 0.2662, 0.5309, 0.3183, 0.5265, 0.3113, 0.361, 0.2696, 0.5903, 0.2737, 0.6452, 0.3231, 0.6437, 0.3195, 0.5869, 0.1813, 0.5943, 0.1831, 0.6495, 0.232, 0.6451, 0.2299, 0.5915, 0.08193, 0.5852, 0.09153, 0.643, 0.1297, 0.6516, 0.1284, 0.5946, 0.362, 0.5803, 0.3632, 0.6324, 0.3901, 0.6519, 0.4024, 0.6017, 0.07939, 0.5257, 0.08193, 0.5852, 0.1284, 0.5946, 0.1265, 0.5328, 0.1789, 0.5345, 0.1813, 0.5943, 0.2299, 0.5915, 0.227, 0.5337, 0.2662, 0.5309, 0.2696, 0.5903, 0.3195, 0.5869, 0.3183, 0.5265, 0.02322, 0.5153, 0.02524, 0.5769, 0.08193, 0.5852, 0.07939, 0.5257, 0.02524, 0.5769, 0.04188, 0.6397, 0.09153, 0.643, 0.08193, 0.5852, 0.03434, 0.3752, 0.02322, 0.5153, 0.07939, 0.5257, 0.07847, 0.3761, 0.03325, 0.2389, 0.03434, 0.3752, 0.07847, 0.3761, 0.07447, 0.2552, 0.02669, 0.1611, 0.03325, 0.2389, 0.07447, 0.2552, 0.07554, 0.1767, 0.04188, 0.6397, 0.0492, 0.6902, 0.09093, 0.7289, 0.09153, 0.643, 0.1265, 0.5328, 0.1284, 0.5946, 0.1813, 0.5943, 0.1789, 0.5345, 0.1284, 0.5946, 0.1297, 0.6516, 0.1831, 0.6495, 0.1813, 0.5943, 0.121, 0.3733, 0.1265, 0.5328, 0.1789, 0.5345, 0.1734, 0.3727, 0.1189, 0.2544, 0.121, 0.3733, 0.1734, 0.3727, 0.1706, 0.2528, 0.1196, 0.1782, 0.1189, 0.2544, 0.1706, 0.2528, 0.1707, 0.1771, 0.1297, 0.6516, 0.1293, 0.7316, 0.1769, 0.7205, 0.1831, 0.6495, 0.227, 0.5337, 0.2299, 0.5915, 0.2696, 0.5903, 0.2662, 0.5309, 0.2299, 0.5915, 0.232, 0.6451, 0.2737, 0.6452, 0.2696, 0.5903, 0.2219, 0.3702, 0.227, 0.5337, 0.2662, 0.5309, 0.2619, 0.366, 0.2187, 0.2493, 0.2219, 0.3702, 0.2619, 0.366, 0.2583, 0.2448, 0.2183, 0.175, 0.2187, 0.2493, 0.2583, 0.2448, 0.2576, 0.1712, 0.232, 0.6451, 0.2232, 0.7131, 0.2703, 0.7185, 0.2737, 0.6452, 0.3183, 0.5265, 0.3195, 0.5869, 0.362, 0.5803, 0.3626, 0.5214, 0.3195, 0.5869, 0.3231, 0.6437, 0.3632, 0.6324, 0.362, 0.5803, 0.3113, 0.361, 0.3183, 0.5265, 0.3626, 0.5214, 0.3526, 0.356, 0.3231, 0.6437, 0.3161, 0.7272, 0.3493, 0.7036, 0.3632, 0.6324, 0.2186, 0.1143, 0.2183, 0.175, 0.2576, 0.1712, 0.2589, 0.1094, 0.1085, 0.1205, 0.1196, 0.1782, 0.1707, 0.1771, 0.166, 0.1185, 0.02631, 0.1012, 0.02669, 0.1611, 0.07554, 0.1767, 0.06332, 0.1067, 0.2589, 0.1094, 0.2576, 0.1712, 0.3059, 0.1638, 0.3059, 0.1041, 0.166, 0.1185, 0.1707, 0.1771, 0.2183, 0.175, 0.2186, 0.1143, 0.06332, 0.1067, 0.07554, 0.1767, 0.1196, 0.1782, 0.1085, 0.1205, 0.05201, 0.03515, 0.06332, 0.1067, 0.1085, 0.1205, 0.09806, 0.05514, 0.1619, 0.05328, 0.166, 0.1185, 0.2186, 0.1143, 0.219, 0.05931, 0.02381, 0.06051, 0.02631, 0.1012, 0.06332, 0.1067, 0.05201, 0.03515, 0.09806, 0.05514, 0.1085, 0.1205, 0.166, 0.1185, 0.1619, 0.05328, 0.219, 0.05931, 0.2186, 0.1143, 0.2589, 0.1094, 0.2601, 0.05376])
me_plane.materials.append(mat_material_002)
me_plane.use_remesh_preserve_volume = False
me_plane.use_remesh_preserve_attributes = False
me_plane.use_mirror_vertex_groups = False
me_plane.update()

# ---- objects
ob_spot = bpy.data.objects.new('Spot', light_spot)
ob_hemi = bpy.data.objects.new('Hemi', light_hemi)
ob_new_geometry_001 = bpy.data.objects.new('New Geometry.001', me_plane)
ob_camera = bpy.data.objects.new('Camera', cam_camera)

# ---- transforms, parenting, visibility, modifiers, constraints
ob_spot.location = (-0.8272, -29.83, 25.7)
ob_spot.rotation_euler = (0.6614, 0.6871, 5.511)
ob_spot.lineart.crease_threshold = 0.0
ob_hemi.location = (0.2586, 0.1299, 13.24)
ob_hemi.lineart.crease_threshold = 0.0
ob_new_geometry_001.location = (-0.02171, 0.01851, 4.039)
ob_new_geometry_001.rotation_euler = (1.569, -0.0305, -0.01757)
ob_new_geometry_001.scale = (0.5219, 0.5219, 0.5219)
ob_new_geometry_001.lineart.crease_threshold = 0.0
_m = ob_new_geometry_001.modifiers.new('Displace', 'DISPLACE')
_m.mid_level = 0.04412
_m.strength = 0.2
_m.texture_coords = 'UV'
_m.uv_layer = 'UVMap'
_m = ob_new_geometry_001.modifiers.new('Skin', 'SKIN')
ob_camera.location = (20.01, -21.91, 12.26)
ob_camera.rotation_euler = (1.109, 0.01082, 0.8149)
ob_camera.lock_rotations_4d = False
ob_camera.empty_display_type = 'ARROWS'
ob_camera.color = (0.0, 0.0, 0.0, 0.0)
ob_camera.display_type = 'WIRE'
ob_camera.lineart.crease_threshold = 0.0

# ---- collection membership
col_collection_1.objects.link(ob_spot)
col_collection_1.objects.link(ob_hemi)
col_collection_1.objects.link(ob_new_geometry_001)
col_collection_1.objects.link(ob_camera)

# ---- scene / render settings (as saved in the file)
scene.camera = ob_camera
scene.frame_start = 43; scene.frame_end = 250; scene.frame_set(0)
scene.render.engine = 'BLENDER_EEVEE_NEXT'
scene.render.resolution_percentage = 50
scene.render.dither_intensity = 0.0
scene.cycles.use_denoising = False
scene.cycles.samples = 10
scene.cycles.sampling_pattern = 'TABULATED_SOBOL'
scene.cycles.light_sampling_threshold = 0.0
scene.cycles.use_adaptive_sampling = False
scene.cycles.use_light_tree = False
scene.cycles.blur_glossy = 0.0
scene.cycles.pixel_filter_type = 'GAUSSIAN'
scene.cycles.sample_clamp_indirect = 0.0
scene.view_settings.view_transform = 'Standard'
bpy.context.view_layer.update()
